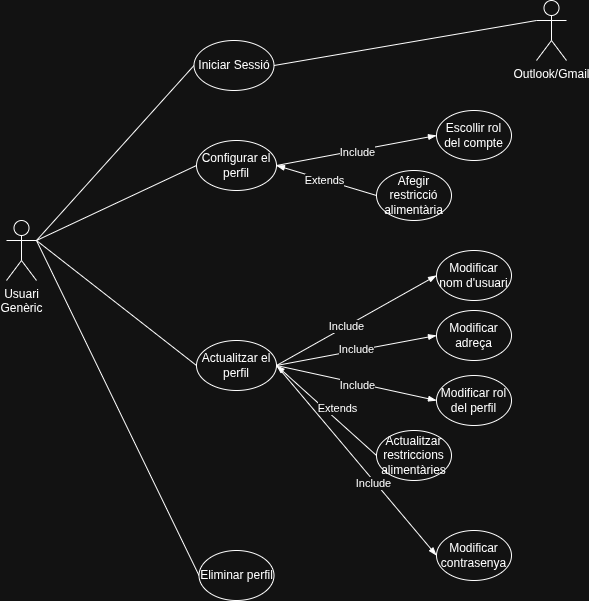

The diagram above was exported from draw.io. Its source (the exported page's mxGraphModel, read from the mxfile embedded in the PNG):
<mxGraphModel dx="1426" dy="848" grid="1" gridSize="10" guides="1" tooltips="1" connect="1" arrows="1" fold="1" page="1" pageScale="1" pageWidth="1169" pageHeight="827" math="0" shadow="0">
  <root>
    <mxCell id="0" />
    <mxCell id="1" parent="0" />
    <mxCell id="fca1Em15TCVHM_VSifuS-20" edge="1" parent="1" source="fca1Em15TCVHM_VSifuS-1" style="edgeStyle=none;shape=connector;rounded=0;orthogonalLoop=1;jettySize=auto;html=1;exitX=1;exitY=0.3333333333333333;exitDx=0;exitDy=0;exitPerimeter=0;entryX=0;entryY=0.5;entryDx=0;entryDy=0;strokeColor=default;align=center;verticalAlign=middle;fontFamily=Helvetica;fontSize=11;fontColor=default;labelBackgroundColor=default;endArrow=none;endFill=0;" target="fca1Em15TCVHM_VSifuS-2">
      <mxGeometry relative="1" as="geometry" />
    </mxCell>
    <mxCell id="rSSmN_jFFpueDopVGZL0-2" edge="1" parent="1" source="fca1Em15TCVHM_VSifuS-1" style="rounded=0;orthogonalLoop=1;jettySize=auto;html=1;exitX=1;exitY=0.3333333333333333;exitDx=0;exitDy=0;exitPerimeter=0;entryX=0;entryY=0.5;entryDx=0;entryDy=0;endArrow=none;endFill=0;" target="rSSmN_jFFpueDopVGZL0-1">
      <mxGeometry relative="1" as="geometry" />
    </mxCell>
    <mxCell id="fca1Em15TCVHM_VSifuS-1" parent="1" style="shape=umlActor;verticalLabelPosition=bottom;verticalAlign=top;html=1;outlineConnect=0;" value="Usuari&lt;div&gt;Genèric&lt;/div&gt;" vertex="1">
      <mxGeometry height="60" width="30" x="270" y="360" as="geometry" />
    </mxCell>
    <mxCell id="fca1Em15TCVHM_VSifuS-12" edge="1" parent="1" source="fca1Em15TCVHM_VSifuS-2" style="edgeStyle=none;shape=connector;rounded=0;orthogonalLoop=1;jettySize=auto;html=1;exitX=1;exitY=0.5;exitDx=0;exitDy=0;entryX=0;entryY=0.5;entryDx=0;entryDy=0;strokeColor=default;align=center;verticalAlign=middle;fontFamily=Helvetica;fontSize=11;fontColor=default;labelBackgroundColor=default;endArrow=blockThin;endFill=1;" target="fca1Em15TCVHM_VSifuS-5">
      <mxGeometry relative="1" as="geometry" />
    </mxCell>
    <mxCell id="fca1Em15TCVHM_VSifuS-16" connectable="0" parent="fca1Em15TCVHM_VSifuS-12" style="edgeLabel;html=1;align=center;verticalAlign=middle;resizable=0;points=[];fontFamily=Helvetica;fontSize=11;fontColor=default;labelBackgroundColor=default;" value="Include" vertex="1">
      <mxGeometry relative="1" x="0.0101" y="-2" as="geometry">
        <mxPoint as="offset" />
      </mxGeometry>
    </mxCell>
    <mxCell id="fca1Em15TCVHM_VSifuS-13" edge="1" parent="1" source="fca1Em15TCVHM_VSifuS-6" style="edgeStyle=none;shape=connector;rounded=0;orthogonalLoop=1;jettySize=auto;html=1;exitX=0;exitY=0.5;exitDx=0;exitDy=0;entryX=1;entryY=0.5;entryDx=0;entryDy=0;strokeColor=default;align=center;verticalAlign=middle;fontFamily=Helvetica;fontSize=11;fontColor=default;labelBackgroundColor=default;endArrow=blockThin;endFill=1;" target="fca1Em15TCVHM_VSifuS-2">
      <mxGeometry relative="1" as="geometry" />
    </mxCell>
    <mxCell id="fca1Em15TCVHM_VSifuS-17" connectable="0" parent="fca1Em15TCVHM_VSifuS-13" style="edgeLabel;html=1;align=center;verticalAlign=middle;resizable=0;points=[];fontFamily=Helvetica;fontSize=11;fontColor=default;labelBackgroundColor=default;" value="Extends" vertex="1">
      <mxGeometry relative="1" x="0.0587" as="geometry">
        <mxPoint as="offset" />
      </mxGeometry>
    </mxCell>
    <mxCell id="fca1Em15TCVHM_VSifuS-2" parent="1" style="ellipse;whiteSpace=wrap;html=1;" value="Configurar el perfil" vertex="1">
      <mxGeometry height="50" width="80" x="460" y="280" as="geometry" />
    </mxCell>
    <mxCell id="fca1Em15TCVHM_VSifuS-5" parent="1" style="ellipse;whiteSpace=wrap;html=1;" value="Escollir rol del compte" vertex="1">
      <mxGeometry height="50" width="75" x="700" y="250" as="geometry" />
    </mxCell>
    <mxCell id="fca1Em15TCVHM_VSifuS-6" parent="1" style="ellipse;whiteSpace=wrap;html=1;" value="Afegir restricció alimentària" vertex="1">
      <mxGeometry height="50" width="75" x="640" y="310" as="geometry" />
    </mxCell>
    <mxCell id="fca1Em15TCVHM_VSifuS-21" edge="1" parent="1" source="fca1Em15TCVHM_VSifuS-19" style="edgeStyle=none;shape=connector;rounded=0;orthogonalLoop=1;jettySize=auto;html=1;exitX=0;exitY=0.5;exitDx=0;exitDy=0;strokeColor=default;align=center;verticalAlign=middle;fontFamily=Helvetica;fontSize=11;fontColor=default;labelBackgroundColor=default;endArrow=none;endFill=0;">
      <mxGeometry relative="1" as="geometry">
        <mxPoint x="300" y="380" as="targetPoint" />
      </mxGeometry>
    </mxCell>
    <mxCell id="fca1Em15TCVHM_VSifuS-19" parent="1" style="ellipse;whiteSpace=wrap;html=1;" value="Eliminar perfil" vertex="1">
      <mxGeometry height="50" width="75" x="462.5" y="690" as="geometry" />
    </mxCell>
    <mxCell id="fca1Em15TCVHM_VSifuS-23" edge="1" parent="1" source="fca1Em15TCVHM_VSifuS-59" style="edgeStyle=none;shape=connector;rounded=0;orthogonalLoop=1;jettySize=auto;html=1;exitX=0;exitY=0.5;exitDx=0;exitDy=0;entryX=1;entryY=0.3333333333333333;entryDx=0;entryDy=0;entryPerimeter=0;strokeColor=default;align=center;verticalAlign=middle;fontFamily=Helvetica;fontSize=11;fontColor=default;labelBackgroundColor=default;endArrow=none;endFill=0;" target="fca1Em15TCVHM_VSifuS-1">
      <mxGeometry relative="1" as="geometry">
        <mxPoint x="470.00000000000125" y="655" as="sourcePoint" />
      </mxGeometry>
    </mxCell>
    <mxCell id="fca1Em15TCVHM_VSifuS-33" parent="1" style="ellipse;whiteSpace=wrap;html=1;" value="Modificar contrasenya" vertex="1">
      <mxGeometry height="50" width="75" x="700" y="670" as="geometry" />
    </mxCell>
    <mxCell id="fca1Em15TCVHM_VSifuS-51" edge="1" parent="1" source="fca1Em15TCVHM_VSifuS-59" style="rounded=0;orthogonalLoop=1;jettySize=auto;html=1;exitX=1;exitY=0.5;exitDx=0;exitDy=0;entryX=0;entryY=0.5;entryDx=0;entryDy=0;endArrow=blockThin;endFill=1;" target="fca1Em15TCVHM_VSifuS-60">
      <mxGeometry relative="1" as="geometry" />
    </mxCell>
    <mxCell id="fca1Em15TCVHM_VSifuS-52" connectable="0" parent="fca1Em15TCVHM_VSifuS-51" style="edgeLabel;html=1;align=center;verticalAlign=middle;resizable=0;points=[];fontFamily=Helvetica;fontSize=11;fontColor=default;labelBackgroundColor=default;" value="Include" vertex="1">
      <mxGeometry relative="1" x="-0.1233" as="geometry">
        <mxPoint as="offset" />
      </mxGeometry>
    </mxCell>
    <mxCell id="fca1Em15TCVHM_VSifuS-53" edge="1" parent="1" source="fca1Em15TCVHM_VSifuS-59" style="edgeStyle=none;shape=connector;rounded=0;orthogonalLoop=1;jettySize=auto;html=1;exitX=1;exitY=0.5;exitDx=0;exitDy=0;entryX=0;entryY=0.5;entryDx=0;entryDy=0;strokeColor=default;align=center;verticalAlign=middle;fontFamily=Helvetica;fontSize=11;fontColor=default;labelBackgroundColor=default;endArrow=blockThin;endFill=1;" target="fca1Em15TCVHM_VSifuS-61">
      <mxGeometry relative="1" as="geometry" />
    </mxCell>
    <mxCell id="fca1Em15TCVHM_VSifuS-54" connectable="0" parent="fca1Em15TCVHM_VSifuS-53" style="edgeLabel;html=1;align=center;verticalAlign=middle;resizable=0;points=[];fontFamily=Helvetica;fontSize=11;fontColor=default;labelBackgroundColor=default;" value="Include" vertex="1">
      <mxGeometry relative="1" x="-0.0078" y="2" as="geometry">
        <mxPoint as="offset" />
      </mxGeometry>
    </mxCell>
    <mxCell id="fca1Em15TCVHM_VSifuS-55" edge="1" parent="1" source="fca1Em15TCVHM_VSifuS-59" style="edgeStyle=none;shape=connector;rounded=0;orthogonalLoop=1;jettySize=auto;html=1;exitX=1;exitY=0.5;exitDx=0;exitDy=0;entryX=0;entryY=0.5;entryDx=0;entryDy=0;strokeColor=default;align=center;verticalAlign=middle;fontFamily=Helvetica;fontSize=11;fontColor=default;labelBackgroundColor=default;endArrow=blockThin;endFill=1;" target="fca1Em15TCVHM_VSifuS-62">
      <mxGeometry relative="1" as="geometry" />
    </mxCell>
    <mxCell id="fca1Em15TCVHM_VSifuS-56" connectable="0" parent="fca1Em15TCVHM_VSifuS-55" style="edgeLabel;html=1;align=center;verticalAlign=middle;resizable=0;points=[];fontFamily=Helvetica;fontSize=11;fontColor=default;labelBackgroundColor=default;" value="Include" vertex="1">
      <mxGeometry relative="1" x="0.0101" y="-2" as="geometry">
        <mxPoint as="offset" />
      </mxGeometry>
    </mxCell>
    <mxCell id="fca1Em15TCVHM_VSifuS-57" edge="1" parent="1" source="fca1Em15TCVHM_VSifuS-63" style="edgeStyle=none;shape=connector;rounded=0;orthogonalLoop=1;jettySize=auto;html=1;exitX=0;exitY=0.5;exitDx=0;exitDy=0;entryX=1;entryY=0.5;entryDx=0;entryDy=0;strokeColor=default;align=center;verticalAlign=middle;fontFamily=Helvetica;fontSize=11;fontColor=default;labelBackgroundColor=default;endArrow=blockThin;endFill=1;" target="fca1Em15TCVHM_VSifuS-59">
      <mxGeometry relative="1" as="geometry" />
    </mxCell>
    <mxCell id="fca1Em15TCVHM_VSifuS-58" connectable="0" parent="fca1Em15TCVHM_VSifuS-57" style="edgeLabel;html=1;align=center;verticalAlign=middle;resizable=0;points=[];fontFamily=Helvetica;fontSize=11;fontColor=default;labelBackgroundColor=default;" value="Extends" vertex="1">
      <mxGeometry relative="1" x="0.0587" as="geometry">
        <mxPoint x="13" as="offset" />
      </mxGeometry>
    </mxCell>
    <mxCell id="fca1Em15TCVHM_VSifuS-65" edge="1" parent="1" source="fca1Em15TCVHM_VSifuS-59" style="edgeStyle=none;shape=connector;rounded=0;orthogonalLoop=1;jettySize=auto;html=1;exitX=1;exitY=0.5;exitDx=0;exitDy=0;entryX=0;entryY=0.5;entryDx=0;entryDy=0;strokeColor=default;align=center;verticalAlign=middle;fontFamily=Helvetica;fontSize=11;fontColor=default;labelBackgroundColor=default;endArrow=blockThin;endFill=1;" target="fca1Em15TCVHM_VSifuS-33">
      <mxGeometry relative="1" as="geometry" />
    </mxCell>
    <mxCell id="fca1Em15TCVHM_VSifuS-66" connectable="0" parent="fca1Em15TCVHM_VSifuS-65" style="edgeLabel;html=1;align=center;verticalAlign=middle;resizable=0;points=[];fontFamily=Helvetica;fontSize=11;fontColor=default;labelBackgroundColor=default;" value="Include" vertex="1">
      <mxGeometry relative="1" x="0.2275" y="-2" as="geometry">
        <mxPoint as="offset" />
      </mxGeometry>
    </mxCell>
    <mxCell id="fca1Em15TCVHM_VSifuS-59" parent="1" style="ellipse;whiteSpace=wrap;html=1;" value="Actualitzar el perfil" vertex="1">
      <mxGeometry height="50" width="80" x="460" y="480" as="geometry" />
    </mxCell>
    <mxCell id="fca1Em15TCVHM_VSifuS-60" parent="1" style="ellipse;whiteSpace=wrap;html=1;" value="Modificar nom d'usuari" vertex="1">
      <mxGeometry height="50" width="75" x="700" y="390" as="geometry" />
    </mxCell>
    <mxCell id="fca1Em15TCVHM_VSifuS-61" parent="1" style="ellipse;whiteSpace=wrap;html=1;" value="Modificar adreça" vertex="1">
      <mxGeometry height="50" width="75" x="700" y="450" as="geometry" />
    </mxCell>
    <mxCell id="fca1Em15TCVHM_VSifuS-62" parent="1" style="ellipse;whiteSpace=wrap;html=1;" value="Modificar rol del perfil" vertex="1">
      <mxGeometry height="50" width="75" x="700" y="515" as="geometry" />
    </mxCell>
    <mxCell id="fca1Em15TCVHM_VSifuS-63" parent="1" style="ellipse;whiteSpace=wrap;html=1;" value="Actualitzar restriccions alimentàries" vertex="1">
      <mxGeometry height="50" width="75" x="640" y="570" as="geometry" />
    </mxCell>
    <mxCell id="rSSmN_jFFpueDopVGZL0-1" parent="1" style="ellipse;whiteSpace=wrap;html=1;" value="Iniciar Sessió" vertex="1">
      <mxGeometry height="50" width="80" x="457.5" y="180" as="geometry" />
    </mxCell>
    <mxCell id="rSSmN_jFFpueDopVGZL0-3" parent="1" style="shape=umlActor;verticalLabelPosition=bottom;verticalAlign=top;html=1;outlineConnect=0;" value="Outlook/Gmail" vertex="1">
      <mxGeometry height="60" width="30" x="800" y="140" as="geometry" />
    </mxCell>
    <mxCell id="rSSmN_jFFpueDopVGZL0-4" edge="1" parent="1" source="rSSmN_jFFpueDopVGZL0-1" style="rounded=0;orthogonalLoop=1;jettySize=auto;html=1;exitX=1;exitY=0.5;exitDx=0;exitDy=0;entryX=0;entryY=0.3333333333333333;entryDx=0;entryDy=0;entryPerimeter=0;endArrow=none;endFill=0;" target="rSSmN_jFFpueDopVGZL0-3">
      <mxGeometry relative="1" as="geometry" />
    </mxCell>
  </root>
</mxGraphModel>